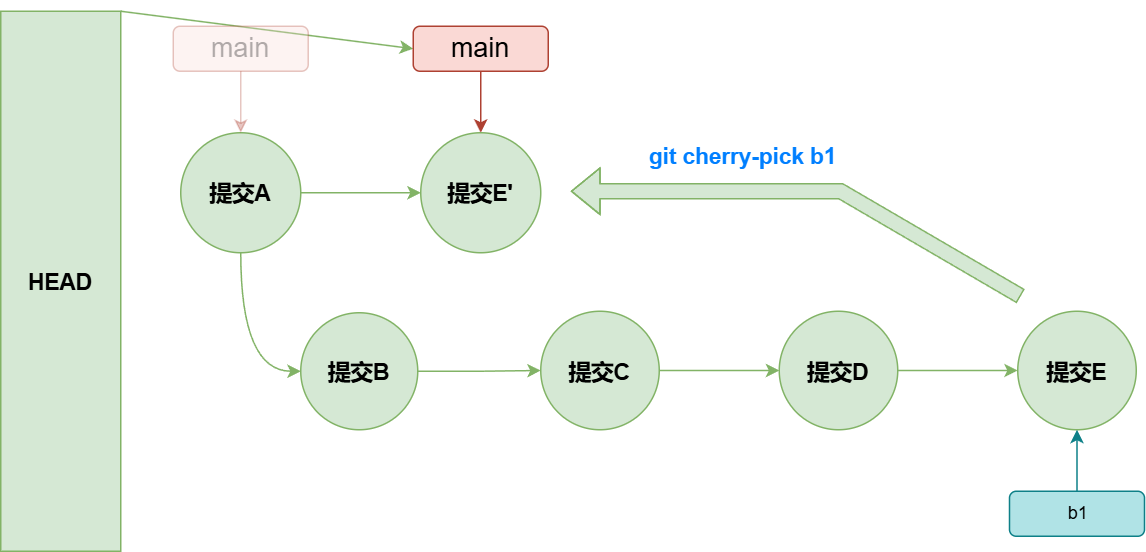

The diagram above was exported from draw.io. Its source (the exported page's mxGraphModel, read from the mxfile embedded in the PNG):
<mxGraphModel dx="830" dy="534" grid="1" gridSize="10" guides="1" tooltips="1" connect="1" arrows="1" fold="1" page="1" pageScale="1" pageWidth="827" pageHeight="1169" math="0" shadow="0">
  <root>
    <mxCell id="0" />
    <mxCell id="1" parent="0" />
    <mxCell id="2" style="rounded=0;orthogonalLoop=1;jettySize=auto;html=1;exitX=1;exitY=0;exitDx=0;exitDy=0;entryX=0;entryY=0.5;entryDx=0;entryDy=0;strokeColor=#82b366;align=center;verticalAlign=middle;fontFamily=Helvetica;fontSize=12;fontColor=default;fontStyle=1;fillColor=#d5e8d4;" edge="1" source="12" target="9" parent="1">
      <mxGeometry relative="1" as="geometry">
        <mxPoint x="674.5" y="170" as="targetPoint" />
      </mxGeometry>
    </mxCell>
    <mxCell id="3" value="" style="edgeStyle=orthogonalEdgeStyle;rounded=0;orthogonalLoop=1;jettySize=auto;html=1;strokeColor=#82b366;align=center;verticalAlign=middle;fontFamily=Helvetica;fontSize=12;fontColor=default;fontStyle=1;fillColor=#d5e8d4;entryX=0;entryY=0.5;entryDx=0;entryDy=0;exitX=0.5;exitY=1;exitDx=0;exitDy=0;curved=1;" edge="1" source="5" target="7" parent="1">
      <mxGeometry relative="1" as="geometry">
        <mxPoint x="335" y="236" as="targetPoint" />
      </mxGeometry>
    </mxCell>
    <mxCell id="4" value="" style="edgeStyle=orthogonalEdgeStyle;rounded=0;orthogonalLoop=1;jettySize=auto;html=1;strokeColor=#82b366;align=center;verticalAlign=middle;fontFamily=Helvetica;fontSize=12;fontColor=default;fontStyle=1;labelBackgroundColor=default;endArrow=classic;curved=1;fillColor=#d5e8d4;" edge="1" source="5" target="21" parent="1">
      <mxGeometry relative="1" as="geometry" />
    </mxCell>
    <mxCell id="5" value="提交A" style="ellipse;whiteSpace=wrap;html=1;aspect=fixed;rounded=0;strokeColor=#82b366;align=center;verticalAlign=middle;fontFamily=Helvetica;fontSize=15;fontColor=default;fontStyle=1;fillColor=#d5e8d4;" vertex="1" parent="1">
      <mxGeometry x="120" y="121" width="80" height="80" as="geometry" />
    </mxCell>
    <mxCell id="6" value="" style="edgeStyle=orthogonalEdgeStyle;rounded=0;orthogonalLoop=1;jettySize=auto;html=1;strokeColor=#82b366;align=center;verticalAlign=middle;fontFamily=Helvetica;fontSize=12;fontColor=default;fontStyle=1;labelBackgroundColor=default;endArrow=classic;fillColor=#d5e8d4;" edge="1" source="7" target="11" parent="1">
      <mxGeometry relative="1" as="geometry" />
    </mxCell>
    <mxCell id="7" value="提交B" style="ellipse;whiteSpace=wrap;html=1;aspect=fixed;rounded=0;strokeColor=#82b366;align=center;verticalAlign=middle;fontFamily=Helvetica;fontSize=15;fontColor=default;fontStyle=1;fillColor=#d5e8d4;" vertex="1" parent="1">
      <mxGeometry x="200" y="241" width="78" height="78" as="geometry" />
    </mxCell>
    <mxCell id="8" style="edgeStyle=orthogonalEdgeStyle;rounded=1;orthogonalLoop=1;jettySize=auto;html=1;entryX=0.5;entryY=0;entryDx=0;entryDy=0;strokeColor=#ae4132;align=center;verticalAlign=middle;fontFamily=Helvetica;fontSize=12;fontColor=default;fillColor=#fad9d5;" edge="1" source="9" target="21" parent="1">
      <mxGeometry relative="1" as="geometry">
        <mxPoint x="325" y="61" as="targetPoint" />
      </mxGeometry>
    </mxCell>
    <mxCell id="9" value="main" style="rounded=1;whiteSpace=wrap;html=1;fillColor=#fad9d5;strokeColor=#ae4132;fontSize=18;" vertex="1" parent="1">
      <mxGeometry x="275" y="50" width="90" height="30" as="geometry" />
    </mxCell>
    <mxCell id="10" value="" style="edgeStyle=orthogonalEdgeStyle;rounded=0;orthogonalLoop=1;jettySize=auto;html=1;strokeColor=#82b366;align=center;verticalAlign=middle;fontFamily=Helvetica;fontSize=12;fontColor=default;fontStyle=1;labelBackgroundColor=default;endArrow=classic;curved=1;fillColor=#d5e8d4;" edge="1" source="11" target="17" parent="1">
      <mxGeometry relative="1" as="geometry" />
    </mxCell>
    <mxCell id="11" value="提交C" style="ellipse;whiteSpace=wrap;html=1;aspect=fixed;rounded=0;strokeColor=#82b366;align=center;verticalAlign=middle;fontFamily=Helvetica;fontSize=15;fontColor=default;fontStyle=1;fillColor=#d5e8d4;" vertex="1" parent="1">
      <mxGeometry x="360" y="240" width="79" height="79" as="geometry" />
    </mxCell>
    <mxCell id="12" value="&lt;b style=&quot;font-size: 15px;&quot;&gt;HEAD&lt;/b&gt;" style="rounded=0;whiteSpace=wrap;html=1;fontStyle=1;fillColor=#d5e8d4;strokeColor=#82b366;" vertex="1" parent="1">
      <mxGeometry y="40" width="80" height="360" as="geometry" />
    </mxCell>
    <mxCell id="13" value="" style="shape=flexArrow;endArrow=classic;html=1;rounded=0;strokeColor=#82b366;align=center;verticalAlign=middle;fontFamily=Helvetica;fontSize=12;fontColor=default;fontStyle=1;fillColor=#d5e8d4;" edge="1" parent="1">
      <mxGeometry width="50" height="50" relative="1" as="geometry">
        <mxPoint x="680" y="230" as="sourcePoint" />
        <mxPoint x="380" y="160" as="targetPoint" />
        <Array as="points">
          <mxPoint x="560" y="160" />
        </Array>
      </mxGeometry>
    </mxCell>
    <mxCell id="14" style="edgeStyle=orthogonalEdgeStyle;rounded=1;orthogonalLoop=1;jettySize=auto;html=1;exitX=0.5;exitY=1;exitDx=0;exitDy=0;entryX=0.5;entryY=0;entryDx=0;entryDy=0;strokeColor=#ae4132;align=center;verticalAlign=middle;fontFamily=Helvetica;fontSize=12;fontColor=default;fillColor=#fad9d5;opacity=30;" edge="1" source="15" target="5" parent="1">
      <mxGeometry relative="1" as="geometry">
        <mxPoint x="160.5" y="105.5" as="targetPoint" />
      </mxGeometry>
    </mxCell>
    <mxCell id="15" value="main" style="rounded=1;whiteSpace=wrap;html=1;fillColor=#fad9d5;strokeColor=#ae4132;fontSize=18;opacity=30;textOpacity=30;" vertex="1" parent="1">
      <mxGeometry x="115" y="50" width="90" height="30" as="geometry" />
    </mxCell>
    <mxCell id="16" value="" style="edgeStyle=orthogonalEdgeStyle;rounded=0;orthogonalLoop=1;jettySize=auto;html=1;strokeColor=#82b366;align=center;verticalAlign=middle;fontFamily=Helvetica;fontSize=12;fontColor=default;fontStyle=1;labelBackgroundColor=default;endArrow=classic;curved=1;fillColor=#d5e8d4;" edge="1" source="17" target="18" parent="1">
      <mxGeometry relative="1" as="geometry" />
    </mxCell>
    <mxCell id="17" value="提交D" style="ellipse;whiteSpace=wrap;html=1;aspect=fixed;rounded=0;strokeColor=#82b366;align=center;verticalAlign=middle;fontFamily=Helvetica;fontSize=15;fontColor=default;fontStyle=1;fillColor=#d5e8d4;" vertex="1" parent="1">
      <mxGeometry x="519" y="240" width="79" height="79" as="geometry" />
    </mxCell>
    <mxCell id="18" value="提交E" style="ellipse;whiteSpace=wrap;html=1;aspect=fixed;rounded=0;strokeColor=#82b366;align=center;verticalAlign=middle;fontFamily=Helvetica;fontSize=15;fontColor=default;fontStyle=1;fillColor=#d5e8d4;" vertex="1" parent="1">
      <mxGeometry x="678" y="240" width="79" height="79" as="geometry" />
    </mxCell>
    <mxCell id="19" value="b1" style="rounded=1;html=1;fillColor=#b0e3e6;strokeColor=#0e8088;" vertex="1" parent="1">
      <mxGeometry x="672.5" y="360" width="90" height="30" as="geometry" />
    </mxCell>
    <mxCell id="20" value="" style="edgeStyle=orthogonalEdgeStyle;rounded=1;orthogonalLoop=1;jettySize=auto;html=1;strokeColor=#0e8088;align=center;verticalAlign=middle;fontFamily=Helvetica;fontSize=12;fontColor=default;fillColor=#b0e3e6;entryX=0.5;entryY=1;entryDx=0;entryDy=0;exitX=0.5;exitY=0;exitDx=0;exitDy=0;" edge="1" source="19" target="18" parent="1">
      <mxGeometry relative="1" as="geometry">
        <mxPoint x="545" y="121" as="targetPoint" />
        <mxPoint x="545" y="241" as="sourcePoint" />
      </mxGeometry>
    </mxCell>
    <mxCell id="21" value="提交E'" style="ellipse;whiteSpace=wrap;html=1;aspect=fixed;rounded=0;strokeColor=#82b366;align=center;verticalAlign=middle;fontFamily=Helvetica;fontSize=15;fontColor=default;fontStyle=1;fillColor=#d5e8d4;" vertex="1" parent="1">
      <mxGeometry x="280" y="121" width="80" height="80" as="geometry" />
    </mxCell>
    <mxCell id="22" value="git cherry-pick b1" style="text;html=1;align=center;verticalAlign=middle;whiteSpace=wrap;rounded=0;fontColor=#007FFF;fontSize=15;fontStyle=1" vertex="1" parent="1">
      <mxGeometry x="420" y="121" width="150" height="30" as="geometry" />
    </mxCell>
  </root>
</mxGraphModel>